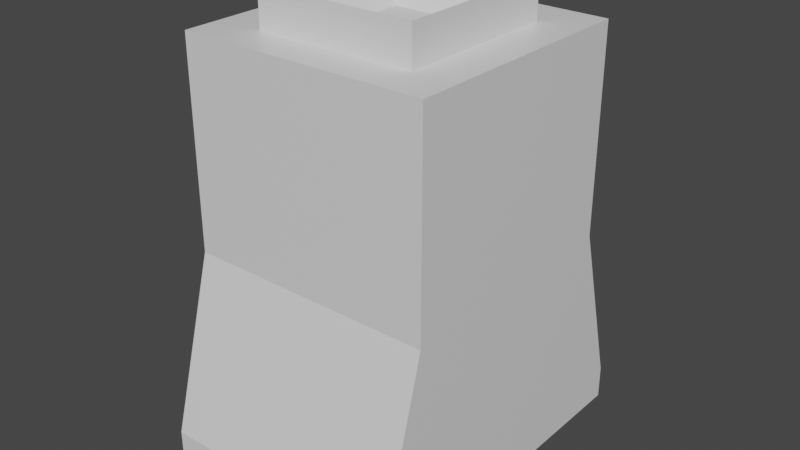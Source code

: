 # Source: ProjectilePillar.blend  (saved by Blender 2.92.15; exported with 4.5.12 LTS)
import bpy
from mathutils import Matrix  # noqa: F401  (used for matrix-valued properties, if any)

bpy.ops.wm.read_factory_settings(use_empty=True)
scene = bpy.context.scene
scene.name = 'Scene'

# ---- collections
col_collection = bpy.data.collections.new('Collection'); scene.collection.children.link(col_collection)

# ---- materials (node trees are filled in below, after node groups)
mat_material = bpy.data.materials.new('Material')
mat_material.alpha_threshold = 0.0
mat_material.use_transparent_shadow = False
mat_material.line_color = (0.0, 0.0, 0.0, 1.0)

# ---- material node trees
mat_material.use_nodes = True; mat_material.node_tree.nodes.clear()
_N = mat_material.node_tree.nodes; _L = mat_material.node_tree.links
n0 = _N.new('ShaderNodeOutputMaterial'); n0.name = 'Material Output'; n0.location = (300, 300)
n1 = _N.new('ShaderNodeBsdfPrincipled'); n1.name = 'Principled BSDF'; n1.location = (10, 300)
n1.distribution = 'GGX'
n1.subsurface_method = 'BURLEY'
n1.inputs[2].default_value = 0.4
n1.inputs[3].default_value = 1.45
n1.inputs[27].default_value = (0.0, 0.0, 0.0, 1.0)
n1.inputs[28].default_value = 1.0
_L.new(n1.outputs[0], n0.inputs[0])
n0.is_active_output = True

# ---- world
world_world = bpy.data.worlds.new('World'); scene.world = world_world
world_world.use_nodes = True; world_world.node_tree.nodes.clear()
_N = world_world.node_tree.nodes; _L = world_world.node_tree.links
n0 = _N.new('ShaderNodeOutputWorld'); n0.name = 'World Output'; n0.location = (300, 300)
n1 = _N.new('ShaderNodeBackground'); n1.name = 'Background'; n1.location = (10, 300)
n1.inputs[0].default_value = (0.05088, 0.05088, 0.05088, 1.0)
_L.new(n1.outputs[0], n0.inputs[0])
n0.is_active_output = True
world_world.color = (0.05088, 0.05088, 0.05088)
world_world.use_sun_shadow = False
world_world.sun_shadow_jitter_overblur = 0.0

# ---- meshes
me_cube = bpy.data.meshes.new('Cube')
me_cube.from_pydata([(1.0, 1.0, 2.31), (1.0, 1.382, -1.0), (1.0, -1.0, 2.31), (1.0, -1.381, -1.0), (-1.0, 1.0, 2.31), (-1.0, 1.382, -1.0), (-1.0, -1.0, 2.31), (-1.0, -1.381, -1.0), (-0.6249, -0.6849, 1.895), (-0.2955, -0.3555, 2.3), (-0.6249, 0.6403, 1.895), (-0.2955, 0.3109, 2.3), (0.6623, -0.6849, 1.895), (0.3329, -0.3555, 2.3), (0.6623, 0.6403, 1.895), (0.3329, 0.3109, 2.3), (-0.6249, -0.6849, 2.619), (-0.6249, 0.6403, 2.619), (0.6623, 0.6403, 2.619), (0.6623, -0.6849, 2.619), (1.0, 1.0, 0.6549), (-1.0, -1.0, 0.6549), (1.0, -1.0, 0.6549), (-1.0, 1.0, 0.6549), (0.0, 1.382, -1.0), (0.0, -1.0, 2.31), (0.0, -1.381, -1.0), (0.0, 1.0, 2.31), (0.0, 1.0, 0.6549), (0.0, -1.0, 0.6549), (0.5, -1.381, -1.0), (0.5, 1.0, 2.31), (0.5, 1.0, 0.6549), (0.5, 1.382, -1.0), (0.5, -1.0, 2.31), (0.5, -1.0, 0.6549), (-0.5, 1.382, -1.0), (-0.5, -1.0, 2.31), (-0.5, -1.0, 0.6549), (-0.5, -1.381, -1.0), (-0.5, 1.0, 2.31), (-0.5, 1.0, 0.6549), (-1.0, 0.0, -1.0), (1.0, 0.0, 2.31), (-1.0, 0.0, 2.31), (1.0, 0.0, -1.0), (1.0, 0.0, 0.6549), (-1.0, 0.0, 0.6549), (0.0, 0.0, -1.0), (0.0, 0.0, 2.31), (0.5, 0.0, 2.31), (0.5, 0.0, -1.0), (-0.5, 0.0, -1.0), (-0.5, 0.0, 2.31), (-1.0, 0.5, 2.31), (1.0, 0.5, -1.0), (-1.0, 0.5, 0.6549), (-1.0, 0.5, -1.0), (1.0, 0.5, 2.31), (1.0, 0.5, 0.6549), (0.0, 0.5, -1.0), (0.0, 0.5, 2.31), (0.5, 0.5, 2.31), (0.5, 0.5, -1.0), (-0.5, 0.5, -1.0), (-0.5, 0.5, 2.31), (-1.0, -0.5, -1.0), (1.0, -0.5, 2.31), (1.0, -0.5, 0.6549), (0.0, -0.5, -1.0), (0.0, -0.5, 2.31), (0.5, -0.5, 2.31), (0.5, -0.5, -1.0), (-0.5, -0.5, -1.0), (-0.5, -0.5, 2.31), (-1.0, -0.5, 2.31), (1.0, -0.5, -1.0), (-1.0, -0.5, 0.6549), (1.0, 1.382, -0.7331), (1.0, -1.381, -0.7331), (-1.0, 1.382, -0.7331), (-1.0, -1.381, -0.7331), (0.0, -1.381, -0.7331), (0.0, 1.382, -0.7331), (0.5, -1.381, -0.7331), (0.5, 1.382, -0.7331), (-0.5, 1.382, -0.7331), (-0.5, -1.381, -0.7331), (-1.0, 0.0, -0.7331), (1.0, 0.0, -0.7331), (1.0, 0.5, -0.7331), (-1.0, 0.5, -0.7331), (-1.0, -0.5, -0.7331), (1.0, -0.5, -0.7331)], [], [(74, 75, 6, 37), (38, 37, 6, 21), (56, 54, 4, 23), (72, 76, 3, 30), (68, 67, 2, 22), (32, 31, 0, 20), (8, 16, 17, 10), (10, 17, 18, 14), (14, 18, 19, 12), (12, 19, 16, 8), (10, 14, 12, 8), (15, 11, 9, 13), (9, 11, 17, 16), (11, 15, 18, 17), (15, 13, 19, 18), (13, 9, 16, 19), (85, 32, 20, 78), (93, 68, 22, 79), (91, 56, 23, 80), (87, 38, 21, 81), (84, 35, 29, 82), (86, 41, 28, 83), (41, 40, 27, 28), (73, 69, 26, 39), (35, 34, 25, 29), (71, 70, 25, 34), (67, 71, 34, 2), (22, 2, 34, 35), (79, 22, 35, 84), (83, 28, 32, 85), (28, 27, 31, 32), (69, 72, 30, 26), (66, 73, 39, 7), (23, 4, 40, 41), (80, 23, 41, 86), (82, 29, 38, 87), (29, 25, 37, 38), (70, 74, 37, 25), (61, 65, 53, 49), (57, 64, 52, 42), (60, 63, 51, 48), (58, 62, 50, 43), (62, 61, 49, 50), (64, 60, 48, 52), (92, 77, 47, 88), (90, 59, 46, 89), (59, 58, 43, 46), (63, 55, 45, 51), (77, 75, 44, 47), (65, 54, 44, 53), (40, 4, 54, 65), (33, 1, 55, 63), (20, 0, 58, 59), (78, 20, 59, 90), (36, 24, 60, 64), (31, 27, 61, 62), (0, 31, 62, 58), (24, 33, 63, 60), (5, 36, 64, 57), (27, 40, 65, 61), (88, 47, 56, 91), (47, 44, 54, 56), (21, 6, 75, 77), (81, 21, 77, 92), (49, 53, 74, 70), (42, 52, 73, 66), (48, 51, 72, 69), (43, 50, 71, 67), (50, 49, 70, 71), (52, 48, 69, 73), (89, 46, 68, 93), (46, 43, 67, 68), (51, 45, 76, 72), (53, 44, 75, 74), (45, 89, 93, 76), (7, 81, 92, 66), (42, 88, 91, 57), (1, 78, 90, 55), (55, 90, 89, 45), (66, 92, 88, 42), (26, 82, 87, 39), (5, 80, 86, 36), (24, 83, 85, 33), (3, 79, 84, 30), (36, 86, 83, 24), (30, 84, 82, 26), (39, 87, 81, 7), (57, 91, 80, 5), (76, 93, 79, 3), (33, 85, 78, 1)])
_uv = me_cube.uv_layers.new(name='UVMap')
_uv.uv.foreach_set('vector', [0.8125, 0.6875, 0.875, 0.6875, 0.875, 0.75, 0.8125, 0.75, 0.5, 0.9375, 0.625, 0.9375, 0.625, 1.0, 0.5, 1.0, 0.5, 0.1875, 0.625, 0.1875, 0.625, 0.25, 0.5, 0.25, 0.3125, 0.6875, 0.375, 0.6875, 0.375, 0.75, 0.3125, 0.75, 0.5, 0.6875, 0.625, 0.6875, 0.625, 0.75, 0.5, 0.75, 0.5, 0.4375, 0.625, 0.4375, 0.625, 0.5, 0.5, 0.5, 0.375, 0.0, 0.625, 0.0, 0.625, 0.25, 0.375, 0.25, 0.375, 0.25, 0.625, 0.25, 0.625, 0.5, 0.375, 0.5, 0.375, 0.5, 0.625, 0.5, 0.625, 0.75, 0.375, 0.75, 0.375, 0.75, 0.625, 0.75, 0.625, 1.0, 0.375, 1.0, 0.125, 0.5, 0.375, 0.5, 0.375, 0.75, 0.125, 0.75, 0.689, 0.5621, 0.811, 0.5621, 0.811, 0.6879, 0.689, 0.6879, 0.811, 0.6879, 0.811, 0.5621, 0.875, 0.5, 0.875, 0.75, 0.811, 0.5621, 0.689, 0.5621, 0.625, 0.5, 0.875, 0.5, 0.689, 0.5621, 0.689, 0.6879, 0.625, 0.75, 0.625, 0.5, 0.689, 0.6879, 0.811, 0.6879, 0.875, 0.75, 0.625, 0.75, 0.4375, 0.4375, 0.5, 0.4375, 0.5, 0.5, 0.4375, 0.5, 0.4375, 0.6875, 0.5, 0.6875, 0.5, 0.75, 0.4375, 0.75, 0.4375, 0.1875, 0.5, 0.1875, 0.5, 0.25, 0.4375, 0.25, 0.4375, 0.9375, 0.5, 0.9375, 0.5, 1.0, 0.4375, 1.0, 0.4375, 0.8125, 0.5, 0.8125, 0.5, 0.875, 0.4375, 0.875, 0.4375, 0.3125, 0.5, 0.3125, 0.5, 0.375, 0.4375, 0.375, 0.5, 0.3125, 0.625, 0.3125, 0.625, 0.375, 0.5, 0.375, 0.1875, 0.6875, 0.25, 0.6875, 0.25, 0.75, 0.1875, 0.75, 0.5, 0.8125, 0.625, 0.8125, 0.625, 0.875, 0.5, 0.875, 0.6875, 0.6875, 0.75, 0.6875, 0.75, 0.75, 0.6875, 0.75, 0.625, 0.6875, 0.6875, 0.6875, 0.6875, 0.75, 0.625, 0.75, 0.5, 0.75, 0.625, 0.75, 0.625, 0.8125, 0.5, 0.8125, 0.4375, 0.75, 0.5, 0.75, 0.5, 0.8125, 0.4375, 0.8125, 0.4375, 0.375, 0.5, 0.375, 0.5, 0.4375, 0.4375, 0.4375, 0.5, 0.375, 0.625, 0.375, 0.625, 0.4375, 0.5, 0.4375, 0.25, 0.6875, 0.3125, 0.6875, 0.3125, 0.75, 0.25, 0.75, 0.125, 0.6875, 0.1875, 0.6875, 0.1875, 0.75, 0.125, 0.75, 0.5, 0.25, 0.625, 0.25, 0.625, 0.3125, 0.5, 0.3125, 0.4375, 0.25, 0.5, 0.25, 0.5, 0.3125, 0.4375, 0.3125, 0.4375, 0.875, 0.5, 0.875, 0.5, 0.9375, 0.4375, 0.9375, 0.5, 0.875, 0.625, 0.875, 0.625, 0.9375, 0.5, 0.9375, 0.75, 0.6875, 0.8125, 0.6875, 0.8125, 0.75, 0.75, 0.75, 0.75, 0.5625, 0.8125, 0.5625, 0.8125, 0.625, 0.75, 0.625, 0.125, 0.5625, 0.1875, 0.5625, 0.1875, 0.625, 0.125, 0.625, 0.25, 0.5625, 0.3125, 0.5625, 0.3125, 0.625, 0.25, 0.625, 0.625, 0.5625, 0.6875, 0.5625, 0.6875, 0.625, 0.625, 0.625, 0.6875, 0.5625, 0.75, 0.5625, 0.75, 0.625, 0.6875, 0.625, 0.1875, 0.5625, 0.25, 0.5625, 0.25, 0.625, 0.1875, 0.625, 0.4375, 0.0625, 0.5, 0.0625, 0.5, 0.125, 0.4375, 0.125, 0.4375, 0.5625, 0.5, 0.5625, 0.5, 0.625, 0.4375, 0.625, 0.5, 0.5625, 0.625, 0.5625, 0.625, 0.625, 0.5, 0.625, 0.3125, 0.5625, 0.375, 0.5625, 0.375, 0.625, 0.3125, 0.625, 0.5, 0.0625, 0.625, 0.0625, 0.625, 0.125, 0.5, 0.125, 0.8125, 0.5625, 0.875, 0.5625, 0.875, 0.625, 0.8125, 0.625, 0.8125, 0.5, 0.875, 0.5, 0.875, 0.5625, 0.8125, 0.5625, 0.3125, 0.5, 0.375, 0.5, 0.375, 0.5625, 0.3125, 0.5625, 0.5, 0.5, 0.625, 0.5, 0.625, 0.5625, 0.5, 0.5625, 0.4375, 0.5, 0.5, 0.5, 0.5, 0.5625, 0.4375, 0.5625, 0.1875, 0.5, 0.25, 0.5, 0.25, 0.5625, 0.1875, 0.5625, 0.6875, 0.5, 0.75, 0.5, 0.75, 0.5625, 0.6875, 0.5625, 0.625, 0.5, 0.6875, 0.5, 0.6875, 0.5625, 0.625, 0.5625, 0.25, 0.5, 0.3125, 0.5, 0.3125, 0.5625, 0.25, 0.5625, 0.125, 0.5, 0.1875, 0.5, 0.1875, 0.5625, 0.125, 0.5625, 0.75, 0.5, 0.8125, 0.5, 0.8125, 0.5625, 0.75, 0.5625, 0.4375, 0.125, 0.5, 0.125, 0.5, 0.1875, 0.4375, 0.1875, 0.5, 0.125, 0.625, 0.125, 0.625, 0.1875, 0.5, 0.1875, 0.5, 0.0, 0.625, 0.0, 0.625, 0.0625, 0.5, 0.0625, 0.4375, 0.0, 0.5, 0.0, 0.5, 0.0625, 0.4375, 0.0625, 0.75, 0.625, 0.8125, 0.625, 0.8125, 0.6875, 0.75, 0.6875, 0.125, 0.625, 0.1875, 0.625, 0.1875, 0.6875, 0.125, 0.6875, 0.25, 0.625, 0.3125, 0.625, 0.3125, 0.6875, 0.25, 0.6875, 0.625, 0.625, 0.6875, 0.625, 0.6875, 0.6875, 0.625, 0.6875, 0.6875, 0.625, 0.75, 0.625, 0.75, 0.6875, 0.6875, 0.6875, 0.1875, 0.625, 0.25, 0.625, 0.25, 0.6875, 0.1875, 0.6875, 0.4375, 0.625, 0.5, 0.625, 0.5, 0.6875, 0.4375, 0.6875, 0.5, 0.625, 0.625, 0.625, 0.625, 0.6875, 0.5, 0.6875, 0.3125, 0.625, 0.375, 0.625, 0.375, 0.6875, 0.3125, 0.6875, 0.8125, 0.625, 0.875, 0.625, 0.875, 0.6875, 0.8125, 0.6875, 0.375, 0.625, 0.4375, 0.625, 0.4375, 0.6875, 0.375, 0.6875, 0.375, 0.0, 0.4375, 0.0, 0.4375, 0.0625, 0.375, 0.0625, 0.375, 0.125, 0.4375, 0.125, 0.4375, 0.1875, 0.375, 0.1875, 0.375, 0.5, 0.4375, 0.5, 0.4375, 0.5625, 0.375, 0.5625, 0.375, 0.5625, 0.4375, 0.5625, 0.4375, 0.625, 0.375, 0.625, 0.375, 0.0625, 0.4375, 0.0625, 0.4375, 0.125, 0.375, 0.125, 0.375, 0.875, 0.4375, 0.875, 0.4375, 0.9375, 0.375, 0.9375, 0.375, 0.25, 0.4375, 0.25, 0.4375, 0.3125, 0.375, 0.3125, 0.375, 0.375, 0.4375, 0.375, 0.4375, 0.4375, 0.375, 0.4375, 0.375, 0.75, 0.4375, 0.75, 0.4375, 0.8125, 0.375, 0.8125, 0.375, 0.3125, 0.4375, 0.3125, 0.4375, 0.375, 0.375, 0.375, 0.375, 0.8125, 0.4375, 0.8125, 0.4375, 0.875, 0.375, 0.875, 0.375, 0.9375, 0.4375, 0.9375, 0.4375, 1.0, 0.375, 1.0, 0.375, 0.1875, 0.4375, 0.1875, 0.4375, 0.25, 0.375, 0.25, 0.375, 0.6875, 0.4375, 0.6875, 0.4375, 0.75, 0.375, 0.75, 0.375, 0.4375, 0.4375, 0.4375, 0.4375, 0.5, 0.375, 0.5])
me_cube.materials.append(mat_material)
me_cube.use_remesh_preserve_volume = False
me_cube.use_remesh_preserve_attributes = False
me_cube.use_mirror_vertex_groups = False
me_cube.update()

# ---- objects
ob_cube = bpy.data.objects.new('Cube', me_cube)

# ---- transforms, parenting, visibility, modifiers, constraints
ob_cube.location = (0.0, 0.0, 0.5855)
ob_cube.scale = (0.5797, 0.5797, 0.5797)
ob_cube.lock_rotations_4d = False
ob_cube.empty_display_type = 'ARROWS'
ob_cube.lineart.crease_threshold = 0.0

# ---- collection membership
col_collection.objects.link(ob_cube)

# ---- scene / render settings (as saved in the file)
scene.frame_start = 1; scene.frame_end = 250; scene.frame_set(1)
scene.render.engine = 'BLENDER_EEVEE_NEXT'
scene.cycles.use_denoising = False
scene.cycles.samples = 128
scene.cycles.sampling_pattern = 'TABULATED_SOBOL'
scene.cycles.use_adaptive_sampling = False
scene.cycles.use_light_tree = False
scene.view_settings.view_transform = 'Filmic'
bpy.context.view_layer.update()

# ---- added for rendering (the .blend has no active camera and no usable light): camera, sun
cam_auto = bpy.data.cameras.new('AutoCamera')
cam_auto.lens = 50.0
cam_auto.sensor_width = 36.0
cam_auto.clip_end = 1000.0
ob_auto_camera = bpy.data.objects.new('AutoCamera', cam_auto)
scene.collection.objects.link(ob_auto_camera)
ob_auto_camera.location = (2.66712, -3.20021, 3.18838)
ob_auto_camera.rotation_euler = (1.09748, -7.21219e-08, 0.694738)
scene.camera = ob_auto_camera
light_auto_sun = bpy.data.lights.new('AutoSun', 'SUN')
light_auto_sun.energy = 3.0
light_auto_sun.angle = 0.0523599
ob_auto_sun = bpy.data.objects.new('AutoSun', light_auto_sun)
scene.collection.objects.link(ob_auto_sun)
ob_auto_sun.rotation_euler = (0.872665, 0.174533, 0.523599)
bpy.context.view_layer.update()
